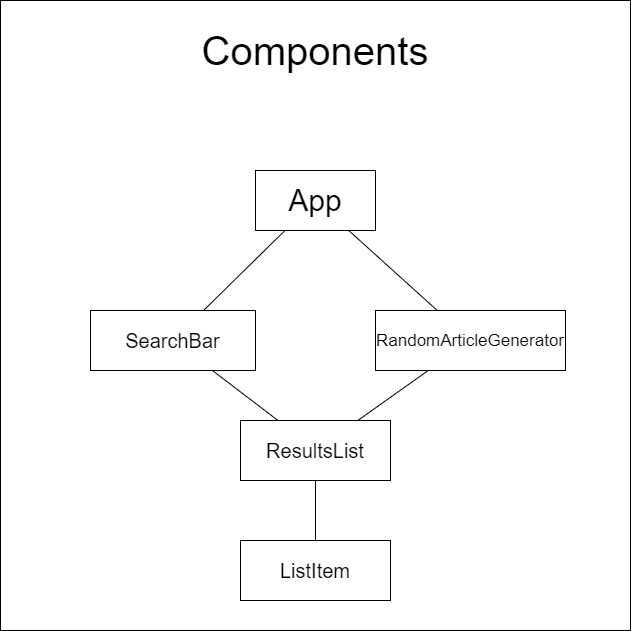

The diagram above was exported from draw.io. Its source (the exported page's mxGraphModel, read from the mxfile embedded in the PNG):
<mxGraphModel dx="1038" dy="580" grid="1" gridSize="10" guides="1" tooltips="1" connect="1" arrows="1" fold="1" page="1" pageScale="1" pageWidth="827" pageHeight="1169" math="0" shadow="0">
  <root>
    <mxCell id="0" />
    <mxCell id="1" parent="0" />
    <mxCell id="FuWYZiOjmELV8ci5V0EI-1" value="" style="whiteSpace=wrap;html=1;aspect=fixed;" vertex="1" parent="1">
      <mxGeometry x="80" y="30" width="630" height="630" as="geometry" />
    </mxCell>
    <mxCell id="FuWYZiOjmELV8ci5V0EI-2" value="&lt;font&gt;&lt;font style=&quot;font-size: 40px&quot;&gt;Components&lt;/font&gt;&lt;br&gt;&lt;/font&gt;" style="text;html=1;strokeColor=none;fillColor=none;align=center;verticalAlign=middle;whiteSpace=wrap;rounded=0;" vertex="1" parent="1">
      <mxGeometry x="280" y="70" width="230" height="20" as="geometry" />
    </mxCell>
    <mxCell id="FuWYZiOjmELV8ci5V0EI-4" value="&lt;font style=&quot;font-size: 30px&quot;&gt;App&lt;/font&gt;" style="rounded=0;whiteSpace=wrap;html=1;" vertex="1" parent="1">
      <mxGeometry x="335" y="200" width="120" height="60" as="geometry" />
    </mxCell>
    <mxCell id="FuWYZiOjmELV8ci5V0EI-7" value="&lt;font style=&quot;font-size: 20px&quot;&gt;SearchBar&lt;/font&gt;" style="rounded=0;whiteSpace=wrap;html=1;" vertex="1" parent="1">
      <mxGeometry x="170" y="340" width="165" height="60" as="geometry" />
    </mxCell>
    <mxCell id="FuWYZiOjmELV8ci5V0EI-9" value="&lt;font style=&quot;font-size: 17px&quot;&gt;RandomArticleGenerator&lt;/font&gt;" style="rounded=0;whiteSpace=wrap;html=1;" vertex="1" parent="1">
      <mxGeometry x="455" y="340" width="190" height="60" as="geometry" />
    </mxCell>
    <mxCell id="FuWYZiOjmELV8ci5V0EI-10" value="&lt;font style=&quot;font-size: 20px&quot;&gt;ResultsList&lt;/font&gt;" style="rounded=0;whiteSpace=wrap;html=1;" vertex="1" parent="1">
      <mxGeometry x="320" y="450" width="150" height="60" as="geometry" />
    </mxCell>
    <mxCell id="FuWYZiOjmELV8ci5V0EI-12" value="" style="endArrow=none;html=1;" edge="1" parent="1" source="FuWYZiOjmELV8ci5V0EI-7" target="FuWYZiOjmELV8ci5V0EI-4">
      <mxGeometry width="50" height="50" relative="1" as="geometry">
        <mxPoint x="280" y="320" as="sourcePoint" />
        <mxPoint x="330" y="270" as="targetPoint" />
      </mxGeometry>
    </mxCell>
    <mxCell id="FuWYZiOjmELV8ci5V0EI-13" value="" style="endArrow=none;html=1;" edge="1" parent="1" source="FuWYZiOjmELV8ci5V0EI-9" target="FuWYZiOjmELV8ci5V0EI-4">
      <mxGeometry width="50" height="50" relative="1" as="geometry">
        <mxPoint x="370" y="330" as="sourcePoint" />
        <mxPoint x="420" y="280" as="targetPoint" />
      </mxGeometry>
    </mxCell>
    <mxCell id="FuWYZiOjmELV8ci5V0EI-16" value="" style="endArrow=none;html=1;exitX=0.25;exitY=0;exitDx=0;exitDy=0;" edge="1" parent="1" source="FuWYZiOjmELV8ci5V0EI-10" target="FuWYZiOjmELV8ci5V0EI-7">
      <mxGeometry width="50" height="50" relative="1" as="geometry">
        <mxPoint x="220" y="460" as="sourcePoint" />
        <mxPoint x="270" y="410" as="targetPoint" />
      </mxGeometry>
    </mxCell>
    <mxCell id="FuWYZiOjmELV8ci5V0EI-17" value="" style="endArrow=none;html=1;" edge="1" parent="1" source="FuWYZiOjmELV8ci5V0EI-10" target="FuWYZiOjmELV8ci5V0EI-9">
      <mxGeometry width="50" height="50" relative="1" as="geometry">
        <mxPoint x="300" y="460" as="sourcePoint" />
        <mxPoint x="350" y="410" as="targetPoint" />
      </mxGeometry>
    </mxCell>
    <mxCell id="FuWYZiOjmELV8ci5V0EI-18" value="&lt;font style=&quot;font-size: 20px&quot;&gt;ListItem&lt;/font&gt;" style="rounded=0;whiteSpace=wrap;html=1;" vertex="1" parent="1">
      <mxGeometry x="320" y="570" width="150" height="60" as="geometry" />
    </mxCell>
    <mxCell id="FuWYZiOjmELV8ci5V0EI-19" value="" style="endArrow=none;html=1;exitX=0.5;exitY=0;exitDx=0;exitDy=0;entryX=0.5;entryY=1;entryDx=0;entryDy=0;" edge="1" parent="1" source="FuWYZiOjmELV8ci5V0EI-18" target="FuWYZiOjmELV8ci5V0EI-10">
      <mxGeometry width="50" height="50" relative="1" as="geometry">
        <mxPoint x="270" y="570" as="sourcePoint" />
        <mxPoint x="320" y="520" as="targetPoint" />
      </mxGeometry>
    </mxCell>
  </root>
</mxGraphModel>